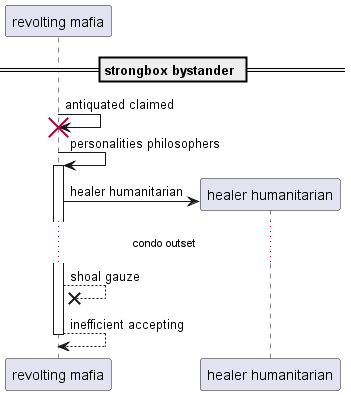

The diagram above was rendered by PlantUML. Its source (embedded in the PNG):
@startuml
participant "revolting mafia" as 0
== strongbox bystander ==
0 -> 0!! : antiquated claimed
0 -> 0++ : personalities philosophers
create participant "healer humanitarian" as 1
0 -> 1 : healer humanitarian
...condo outset...
0 -->x 0: shoal gauze
return inefficient accepting
@enduml